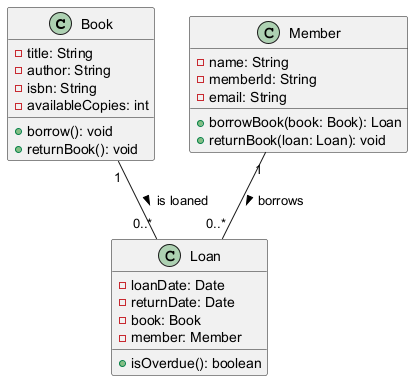

The diagram above was rendered by PlantUML. Its source (embedded in the PNG):
@startuml
class Book {
    - title: String
    - author: String
    - isbn: String
    - availableCopies: int
    + borrow(): void
    + returnBook(): void
}

class Member {
    - name: String
    - memberId: String
    - email: String
    + borrowBook(book: Book): Loan
    + returnBook(loan: Loan): void
}

class Loan {
    - loanDate: Date
    - returnDate: Date
    - book: Book
    - member: Member
    + isOverdue(): boolean
}

Member "1" -- "0..*" Loan : borrows >
Book "1" -- "0..*" Loan : is loaned >
@enduml